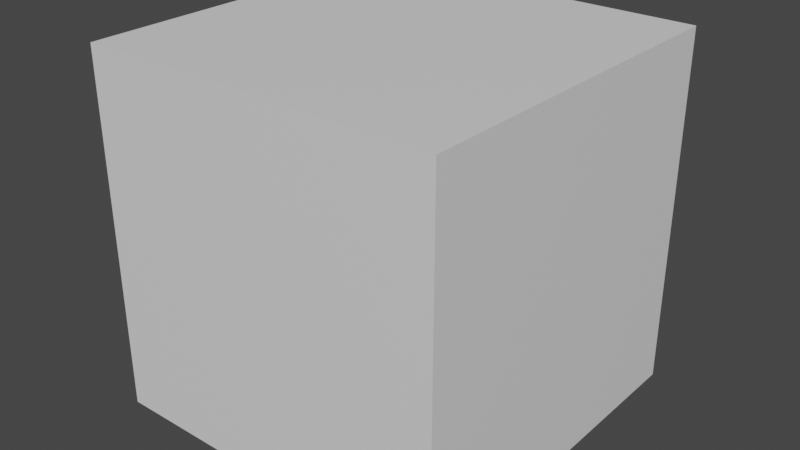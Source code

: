 # Source: Tocha.blend  (saved by Blender 2.82.7; exported with 4.5.12 LTS)
import bpy
from mathutils import Matrix  # noqa: F401  (used for matrix-valued properties, if any)

bpy.ops.wm.read_factory_settings(use_empty=True)
scene = bpy.context.scene
scene.name = 'Scene'

# ---- collections
col_referencia = bpy.data.collections.new('Referencia'); scene.collection.children.link(col_referencia)
col_objetos = bpy.data.collections.new('Objetos'); scene.collection.children.link(col_objetos)
col_tocha = bpy.data.collections.new('Tocha'); col_objetos.children.link(col_tocha)

# ---- materials (node trees are filled in below, after node groups)
mat_boxreference_005 = bpy.data.materials.new('BoxReference.005')
mat_boxreference_005.use_transparent_shadow = False
mat_boxreference_005.diffuse_color = (0.8, 0.8, 0.8, 0.0)

# ---- material node trees
mat_boxreference_005.use_nodes = True; mat_boxreference_005.node_tree.nodes.clear()
_N = mat_boxreference_005.node_tree.nodes; _L = mat_boxreference_005.node_tree.links
n0 = _N.new('ShaderNodeOutputMaterial'); n0.name = 'Material Output'; n0.location = (300, 300)
n1 = _N.new('ShaderNodeBsdfPrincipled'); n1.name = 'Principled BSDF'; n1.location = (10, 300)
n1.distribution = 'GGX'
n1.subsurface_method = 'BURLEY'
n1.inputs[3].default_value = 1.45
n1.inputs[27].default_value = (0.0, 0.0, 0.0, 1.0)
n1.inputs[28].default_value = 1.0
_L.new(n1.outputs[0], n0.inputs[0])
n0.is_active_output = True

# ---- world
world_world = bpy.data.worlds.new('World'); scene.world = world_world
world_world.use_nodes = True; world_world.node_tree.nodes.clear()
_N = world_world.node_tree.nodes; _L = world_world.node_tree.links
n0 = _N.new('ShaderNodeOutputWorld'); n0.name = 'World Output'; n0.location = (300, 300)
n1 = _N.new('ShaderNodeBackground'); n1.name = 'Background'; n1.location = (10, 300)
n1.inputs[0].default_value = (0.05088, 0.05088, 0.05088, 1.0)
_L.new(n1.outputs[0], n0.inputs[0])
n0.is_active_output = True
world_world.color = (0.05088, 0.05088, 0.05088)
world_world.use_sun_shadow = False
world_world.sun_shadow_jitter_overblur = 0.0

# ---- meshes
me_cube_003 = bpy.data.meshes.new('Cube.003')
me_cube_003.from_pydata([(-5.0, -5.0, 0.4221), (-5.0, -5.0, 10.42), (-5.0, 5.0, 0.4221), (-5.0, 5.0, 10.42), (5.0, -5.0, 0.4221), (5.0, -5.0, 10.42), (5.0, 5.0, 0.4221), (5.0, 5.0, 10.42)], [], [(0, 1, 3, 2), (2, 3, 7, 6), (6, 7, 5, 4), (4, 5, 1, 0), (2, 6, 4, 0), (7, 3, 1, 5)])
_uv = me_cube_003.uv_layers.new(name='UVMap')
_uv.uv.foreach_set('vector', [0.375, 0.0, 0.625, 0.0, 0.625, 0.25, 0.375, 0.25, 0.375, 0.25, 0.625, 0.25, 0.625, 0.5, 0.375, 0.5, 0.375, 0.5, 0.625, 0.5, 0.625, 0.75, 0.375, 0.75, 0.375, 0.75, 0.625, 0.75, 0.625, 1.0, 0.375, 1.0, 0.125, 0.5, 0.375, 0.5, 0.375, 0.75, 0.125, 0.75, 0.625, 0.5, 0.875, 0.5, 0.875, 0.75, 0.625, 0.75])
me_cube_003.materials.append(mat_boxreference_005)
me_cube_003.use_remesh_fix_poles = True
me_cube_003.use_remesh_preserve_attributes = False
me_cube_003.use_mirror_vertex_groups = False
me_cube_003.update()
me_cube_004 = bpy.data.meshes.new('Cube.004')
me_cube_004.from_pydata([(-0.9, -0.9, -1.0), (-0.9, -1.0, -0.9), (-1.0, -0.9, -0.9), (-0.9, -0.9383, -0.9924), (-0.9, -0.9707, -0.9707), (-0.9383, -0.9, -0.9924), (-0.9392, -0.9392, -0.9832), (-0.9372, -0.9656, -0.9656), (-0.9577, -0.9577, -0.9577), (-0.9383, -0.9924, -0.9), (-0.9707, -0.9707, -0.9), (-0.9, -0.9924, -0.9383), (-0.9392, -0.9832, -0.9392), (-0.9656, -0.9656, -0.9372), (-0.9924, -0.9, -0.9383), (-0.9707, -0.9, -0.9707), (-0.9924, -0.9383, -0.9), (-0.9832, -0.9392, -0.9392), (-0.9656, -0.9372, -0.9656), (-0.9, -1.0, 0.9), (-0.9, -0.9, 1.0), (-1.0, -0.9, 0.9), (-0.9, -0.9924, 0.9383), (-0.9, -0.9707, 0.9707), (-0.9383, -0.9924, 0.9), (-0.9392, -0.9832, 0.9392), (-0.9372, -0.9656, 0.9656), (-0.9577, -0.9577, 0.9577), (-0.9383, -0.9, 0.9924), (-0.9707, -0.9, 0.9707), (-0.9, -0.9383, 0.9924), (-0.9392, -0.9392, 0.9832), (-0.9656, -0.9372, 0.9656), (-0.9924, -0.9383, 0.9), (-0.9707, -0.9707, 0.9), (-0.9924, -0.9, 0.9383), (-0.9832, -0.9392, 0.9392), (-0.9656, -0.9656, 0.9372), (-0.9, 0.9, -1.0), (-1.0, 0.9, -0.9), (-0.9, 1.0, -0.9), (-0.9383, 0.9, -0.9924), (-0.9707, 0.9, -0.9707), (-0.9, 0.9383, -0.9924), (-0.9392, 0.9392, -0.9832), (-0.9656, 0.9372, -0.9656), (-0.9577, 0.9577, -0.9577), (-0.9924, 0.9383, -0.9), (-0.9707, 0.9707, -0.9), (-0.9924, 0.9, -0.9383), (-0.9832, 0.9392, -0.9392), (-0.9656, 0.9656, -0.9372), (-0.9, 0.9924, -0.9383), (-0.9, 0.9707, -0.9707), (-0.9383, 0.9924, -0.9), (-0.9392, 0.9832, -0.9392), (-0.9372, 0.9656, -0.9656), (-0.9, 0.9, 1.0), (-0.9, 1.0, 0.9), (-1.0, 0.9, 0.9), (-0.9, 0.9383, 0.9924), (-0.9, 0.9707, 0.9707), (-0.9383, 0.9, 0.9924), (-0.9392, 0.9392, 0.9832), (-0.9372, 0.9656, 0.9656), (-0.9577, 0.9577, 0.9577), (-0.9383, 0.9924, 0.9), (-0.9707, 0.9707, 0.9), (-0.9, 0.9924, 0.9383), (-0.9392, 0.9832, 0.9392), (-0.9656, 0.9656, 0.9372), (-0.9924, 0.9, 0.9383), (-0.9707, 0.9, 0.9707), (-0.9924, 0.9383, 0.9), (-0.9832, 0.9392, 0.9392), (-0.9656, 0.9372, 0.9656), (0.9, -0.9, -1.0), (1.0, -0.9, -0.9), (0.9, -1.0, -0.9), (0.9383, -0.9, -0.9924), (0.9707, -0.9, -0.9707), (0.9, -0.9383, -0.9924), (0.9392, -0.9392, -0.9832), (0.9656, -0.9372, -0.9656), (0.9577, -0.9577, -0.9577), (0.9924, -0.9383, -0.9), (0.9707, -0.9707, -0.9), (0.9924, -0.9, -0.9383), (0.9832, -0.9392, -0.9392), (0.9656, -0.9656, -0.9372), (0.9, -0.9924, -0.9383), (0.9, -0.9707, -0.9707), (0.9383, -0.9924, -0.9), (0.9392, -0.9832, -0.9392), (0.9372, -0.9656, -0.9656), (0.9, -0.9, 1.0), (0.9, -1.0, 0.9), (1.0, -0.9, 0.9), (0.9, -0.9383, 0.9924), (0.9, -0.9707, 0.9707), (0.9383, -0.9, 0.9924), (0.9392, -0.9392, 0.9832), (0.9372, -0.9656, 0.9656), (0.9577, -0.9577, 0.9577), (0.9383, -0.9924, 0.9), (0.9707, -0.9707, 0.9), (0.9, -0.9924, 0.9383), (0.9392, -0.9832, 0.9392), (0.9656, -0.9656, 0.9372), (0.9924, -0.9, 0.9383), (0.9707, -0.9, 0.9707), (0.9924, -0.9383, 0.9), (0.9832, -0.9392, 0.9392), (0.9656, -0.9372, 0.9656), (0.9, 0.9, -1.0), (0.9, 1.0, -0.9), (1.0, 0.9, -0.9), (0.9, 0.9383, -0.9924), (0.9, 0.9707, -0.9707), (0.9383, 0.9, -0.9924), (0.9392, 0.9392, -0.9832), (0.9372, 0.9656, -0.9656), (0.9577, 0.9577, -0.9577), (0.9383, 0.9924, -0.9), (0.9707, 0.9707, -0.9), (0.9, 0.9924, -0.9383), (0.9392, 0.9832, -0.9392), (0.9656, 0.9656, -0.9372), (0.9924, 0.9, -0.9383), (0.9707, 0.9, -0.9707), (0.9924, 0.9383, -0.9), (0.9832, 0.9392, -0.9392), (0.9656, 0.9372, -0.9656), (0.9, 0.9, 1.0), (1.0, 0.9, 0.9), (0.9, 1.0, 0.9), (0.9383, 0.9, 0.9924), (0.9707, 0.9, 0.9707), (0.9, 0.9383, 0.9924), (0.9392, 0.9392, 0.9832), (0.9656, 0.9372, 0.9656), (0.9577, 0.9577, 0.9577), (0.9924, 0.9383, 0.9), (0.9707, 0.9707, 0.9), (0.9924, 0.9, 0.9383), (0.9832, 0.9392, 0.9392), (0.9656, 0.9656, 0.9372), (0.9, 0.9924, 0.9383), (0.9, 0.9707, 0.9707), (0.9383, 0.9924, 0.9), (0.9392, 0.9832, 0.9392), (0.9372, 0.9656, 0.9656), (-0.9, -1.0, -0.561), (-0.9, -1.0, -0.346), (-0.9, -1.0, 0.3749), (-0.9, -1.0, 0.5762), (-0.9924, -0.9383, 0.54), (-0.9924, -0.9383, 0.18), (-0.9924, -0.9383, -0.18), (-0.9924, -0.9383, -0.54), (-1.0, -0.9, 0.54), (-1.0, -0.9, 0.18), (-1.0, -0.9, -0.18), (-1.0, -0.9, -0.54), (-0.9924, 0.9383, -0.54), (-0.9924, 0.9383, -0.18), (-0.9924, 0.9383, 0.18), (-0.9924, 0.9383, 0.54), (-1.0, 0.9, -0.54), (-1.0, 0.9, -0.18), (-1.0, 0.9, 0.18), (-1.0, 0.9, 0.54), (1.0, 0.9, 0.54), (1.0, 0.9, 0.18), (1.0, 0.9, -0.18), (1.0, 0.9, -0.54), (0.9924, 0.9383, -0.54), (0.9924, 0.9383, -0.18), (0.9924, 0.9383, 0.18), (0.9924, 0.9383, 0.54), (0.9, -1.0, 0.5762), (0.9, -1.0, 0.3749), (0.9, -1.0, -0.346), (0.9, -1.0, -0.561), (0.9924, -0.9383, -0.54), (0.9924, -0.9383, -0.18), (0.9924, -0.9383, 0.18), (0.9924, -0.9383, 0.54), (1.0, -0.9, -0.54), (1.0, -0.9, -0.18), (1.0, -0.9, 0.18), (1.0, -0.9, 0.54), (0.2444, 0.9, -1.0), (0.2444, 0.9383, -0.9924), (0.2444, 0.9707, -0.9707), (0.2444, 0.9924, -0.9383), (0.2444, 1.0, -0.9), (0.2444, 0.9, 1.0), (0.2444, 0.9383, 0.9924), (0.2444, 0.9707, 0.9707), (0.2444, 0.9924, 0.9383), (0.2444, 1.0, 0.9), (0.2444, -0.9, -1.0), (0.2444, -0.9383, -0.9924), (0.2444, -0.9707, -0.9707), (0.2444, -0.9924, -0.9383), (0.2444, -1.0, -0.9), (0.2444, -0.9, 1.0), (0.2444, -0.9383, 0.9924), (0.2444, -0.9707, 0.9707), (0.2444, -0.9924, 0.9383), (0.2444, -1.0, 0.9), (0.2444, -1.0, -0.561), (0.2444, -1.0, -0.346), (0.2444, -1.0, 0.3749), (0.2444, -1.0, 0.5762), (-0.2384, 0.9, -1.0), (-0.2384, 0.9383, 0.9924), (-0.2384, 0.9707, 0.9707), (-0.2384, 0.9924, 0.9383), (-0.2384, 1.0, 0.9), (-0.2384, -0.9383, -0.9924), (-0.2384, -0.9707, -0.9707), (-0.2384, -0.9924, -0.9383), (-0.2384, -1.0, -0.9), (-0.2384, -0.9, 1.0), (-0.2384, -1.0, -0.561), (-0.2384, -1.0, -0.346), (-0.2384, -1.0, 0.3749), (-0.2384, -1.0, 0.5762), (-0.2384, 0.9383, -0.9924), (-0.2384, 0.9707, -0.9707), (-0.2384, 0.9924, -0.9383), (-0.2384, 1.0, -0.9), (-0.2384, 0.9, 1.0), (-0.2384, -0.9, -1.0), (-0.2384, -0.9383, 0.9924), (-0.2384, -0.9707, 0.9707), (-0.2384, -0.9924, 0.9383), (-0.2384, -1.0, 0.9), (0.1016, -10.25, 0.5663), (0.1016, -10.25, 0.3848), (0.08375, -9.105, -0.3473), (0.08375, -8.866, -0.5598), (-0.07779, -8.866, -0.5598), (-0.07779, -9.105, -0.3473), (-0.09565, -10.25, 0.3848), (-0.09565, -10.25, 0.5663), (-0.002533, -18.97, 0.9389), (-0.002533, -19.1, 1.05), (0.4167, -18.01, 0.9431), (0.4167, -18.14, 1.055), (0.7236, -15.38, 0.9547), (0.7236, -15.51, 1.066), (0.836, -11.79, 0.9706), (0.836, -11.92, 1.082), (0.7236, -8.197, 0.9865), (0.7236, -8.334, 1.098), (0.4167, -5.569, 0.9981), (0.4167, -5.706, 1.11), (-0.002533, -4.607, 1.002), (-0.002533, -4.744, 1.114), (-0.4218, -5.569, 0.9981), (-0.4218, -5.706, 1.11), (-0.7287, -8.197, 0.9865), (-0.7287, -8.334, 1.098), (-0.841, -11.79, 0.9706), (-0.841, -11.92, 1.082), (-0.7287, -15.38, 0.9547), (-0.7287, -15.51, 1.066), (-0.4218, -18.01, 0.9431), (-0.4218, -18.14, 1.055), (-0.002533, -20.39, 0.9326), (0.4998, -19.24, 0.9377), (0.4998, -19.37, 1.049), (-0.002533, -20.53, 1.044), (0.8675, -16.09, 0.9516), (0.8675, -16.23, 1.063), (1.002, -11.79, 0.9706), (1.002, -11.92, 1.082), (0.8675, -7.486, 0.9896), (0.8675, -7.623, 1.101), (0.4998, -4.337, 1.004), (0.4998, -4.474, 1.115), (-0.002533, -3.185, 1.009), (-0.002533, -3.322, 1.12), (-0.5048, -4.337, 1.004), (-0.5048, -4.474, 1.115), (-0.8725, -7.486, 0.9896), (-0.8725, -7.623, 1.101), (-1.007, -11.79, 0.9706), (-1.007, -11.92, 1.082), (-0.8725, -16.09, 0.9516), (-0.8725, -16.23, 1.063), (-0.5048, -19.24, 0.9377), (-0.5048, -19.37, 1.049), (-0.005936, -11.32, -0.5649), (0.06934, -11.15, -0.5641), (-0.005936, -12.75, 0.5996), (-0.08121, -11.15, -0.5641), (-0.1363, -10.67, -0.562), (-0.08121, -12.58, 0.6004), (-0.1363, -12.1, 0.6025), (-0.1565, -11.46, 0.6053), (-0.1363, -10.82, 0.6082), (-0.1565, -10.03, -0.5592), (-0.1363, -9.386, -0.5563), (-0.08121, -8.914, -0.5542), (-0.005936, -8.741, -0.5535), (-0.08121, -10.34, 0.6102), (-0.005936, -10.17, 0.611), (0.06934, -10.34, 0.6102), (0.1244, -10.82, 0.6082), (0.06934, -8.914, -0.5542), (0.1244, -9.386, -0.5563), (0.1446, -10.03, -0.5592), (0.1244, -10.67, -0.562), (0.1446, -11.46, 0.6053), (0.1244, -12.1, 0.6025), (0.06934, -12.58, 0.6004), (-0.005937, -10.92, -0.6104), (0.04948, -10.79, -0.6099), (-0.06135, -10.79, -0.6099), (-0.1019, -10.45, -0.6083), (-0.1019, -9.498, -0.6041), (-0.1168, -9.972, -0.6062), (-0.06135, -9.151, -0.6026), (-0.005937, -9.024, -0.602), (0.09004, -9.498, -0.6041), (0.04948, -9.151, -0.6026), (0.1049, -9.972, -0.6062), (0.09004, -10.45, -0.6083), (-0.005936, -12.56, 0.4443), (-0.08121, -12.39, 0.445), (-0.1363, -11.91, 0.4471), (-0.1565, -11.27, 0.45), (-0.1363, -10.63, 0.4528), (-0.08121, -10.15, 0.4549), (-0.005936, -9.981, 0.4557), (0.06934, -10.15, 0.4549), (0.1244, -10.63, 0.4528), (0.1446, -11.27, 0.45), (0.1244, -11.91, 0.4471), (0.06934, -12.39, 0.445), (-0.005936, -12.81, 0.476), (-0.005936, -13.66, 0.5956), (-0.1343, -13.36, 0.5969), (-0.2283, -12.56, 0.6004), (-0.2627, -11.46, 0.6053), (-0.2283, -10.36, 0.6102), (-0.1343, -9.557, 0.6137), (-0.005936, -9.262, 0.615), (0.1224, -9.557, 0.6137), (0.2164, -10.36, 0.6102), (0.2508, -11.46, 0.6053), (0.2164, -12.56, 0.6004), (0.1224, -13.36, 0.5969), (-0.09372, -12.61, 0.4768), (-0.158, -12.06, 0.4793), (-0.1815, -11.31, 0.4826), (-0.158, -10.56, 0.4859), (-0.09372, -10.01, 0.4884), (-0.005936, -9.807, 0.4893), (0.08184, -10.01, 0.4884), (0.1461, -10.56, 0.4859), (0.1696, -11.31, 0.4826), (0.1461, -12.06, 0.4793), (0.08184, -12.61, 0.4768), (-0.08121, -12.62, 0.6398), (-0.1363, -12.15, 0.6419), (-0.005936, -12.8, 0.6391), (-0.1565, -11.51, 0.6448), (-0.1363, -10.86, 0.6476), (-0.08121, -10.39, 0.6497), (-0.005936, -10.22, 0.6505), (0.06934, -10.39, 0.6497), (0.1244, -10.86, 0.6476), (0.1446, -11.51, 0.6448), (0.1244, -12.15, 0.6419), (0.06934, -12.62, 0.6398), (-0.1689, -13.88, 0.5946), (-0.2882, -12.86, 0.5991), (-0.005936, -14.25, 0.593), (-0.3318, -11.46, 0.6053), (-0.2882, -10.07, 0.6115), (-0.1689, -9.044, 0.616), (-0.005936, -8.67, 0.6177), (0.157, -9.044, 0.616), (0.2763, -10.07, 0.6115), (0.32, -11.46, 0.6053), (0.2763, -12.86, 0.5991), (0.157, -13.88, 0.5946), (-0.1689, -13.92, 0.6341), (-0.2882, -12.9, 0.6386), (-0.005936, -14.3, 0.6324), (-0.3318, -11.51, 0.6448), (-0.2882, -10.11, 0.6509), (-0.1689, -9.093, 0.6555), (-0.005936, -8.719, 0.6571), (0.157, -9.093, 0.6555), (0.2763, -10.11, 0.6509), (0.32, -11.51, 0.6448), (0.2763, -12.9, 0.6386), (0.157, -13.92, 0.6341), (-0.3708, -17.0, 0.688), (-0.6379, -14.71, 0.6981), (-0.005925, -17.84, 0.6843), (-0.7357, -11.59, 0.7119), (-0.6379, -8.468, 0.7257), (-0.3708, -6.181, 0.7358), (-0.005925, -5.344, 0.7395), (0.3589, -6.181, 0.7358), (0.626, -8.468, 0.7257), (0.7238, -11.59, 0.7119), (0.626, -14.71, 0.6981), (0.3589, -17.0, 0.688), (0.4183, -5.301, 0.7397), (-0.7407, -7.959, 0.728), (-0.005924, -4.328, 0.744), (-0.4302, -5.301, 0.7397), (-0.005924, -18.85, 0.6798), (0.4183, -17.88, 0.6841), (-0.4302, -17.88, 0.6841), (-0.7407, -15.22, 0.6958), (-0.8544, -11.59, 0.7119), (0.7289, -7.959, 0.728), (0.8425, -11.59, 0.7119), (0.7289, -15.22, 0.6958), (-0.3708, -17.24, 0.8842), (-0.6379, -14.96, 0.8949), (-0.005925, -18.08, 0.8805), (-0.7357, -11.83, 0.9087), (-0.6379, -8.708, 0.922), (-0.3708, -6.422, 0.9321), (-0.005925, -5.585, 0.9358), (0.3589, -6.422, 0.9321), (0.626, -8.708, 0.922), (0.7238, -11.83, 0.9081), (0.626, -14.96, 0.8943), (0.3589, -17.24, 0.8842), (0.4183, -5.542, 0.936), (-0.7407, -8.2, 0.9242), (-0.005924, -4.569, 0.9403), (-0.4302, -5.542, 0.936), (-0.005924, -19.1, 0.876), (0.4183, -18.12, 0.8803), (-0.4302, -18.12, 0.8803), (-0.7407, -15.46, 0.8927), (-0.8544, -11.83, 0.9087), (0.7289, -8.2, 0.9242), (0.8425, -11.83, 0.9081), (0.7289, -15.46, 0.8921), (-0.3708, -17.67, 1.232), (-0.6379, -15.38, 1.242), (-0.7357, -12.26, 1.256), (-0.6379, -9.136, 1.27), (-0.3708, -6.849, 1.28), (-0.005925, -6.012, 1.284), (0.3589, -6.849, 1.28), (0.626, -9.136, 1.27), (0.7238, -12.26, 1.256), (0.626, -15.38, 1.242), (0.3589, -17.67, 1.232), (-0.005925, -18.51, 1.229), (0.4183, -5.969, 1.284), (-0.7407, -8.628, 1.272), (-0.005924, -4.996, 1.288), (-0.4302, -5.969, 1.284), (-0.005924, -19.52, 1.224), (0.4183, -18.55, 1.228), (-0.4302, -18.55, 1.228), (-0.7407, -15.89, 1.24), (-0.8544, -12.26, 1.256), (0.7289, -8.628, 1.272), (0.8425, -12.26, 1.256), (0.7289, -15.89, 1.24), (-0.6868, -13.33, 0.8465), (-0.7975, -13.58, 0.8453), (-0.6868, -10.83, 1.368), (-0.7975, -10.57, 1.37), (-0.5043, -16.66, 1.343), (-0.1884, -6.56, 1.387), (0.4925, -8.122, 1.38), (0.6749, -13.95, 1.355), (0.1765, -18.22, 1.336), (-0.5854, -17.35, 1.34), (-0.218, -5.612, 1.392), (0.5736, -7.428, 1.383), (0.7857, -14.2, 1.353), (0.2062, -19.17, 1.332), (-0.1884, -17.59, 0.8276), (-0.5043, -7.498, 0.8723), (0.1765, -5.936, 0.8792), (0.6749, -10.2, 0.8603), (0.4925, -16.03, 0.8345), (-0.218, -18.54, 0.8234), (-0.5854, -6.804, 0.8753), (0.2062, -4.988, 0.8834), (0.7857, -9.949, 0.8614), (0.5736, -16.73, 0.8314)], [], [(172, 134, 97, 191), (234, 57, 20, 225), (160, 21, 59, 171), (0, 3, 6, 5), (3, 4, 7, 6), (5, 6, 18, 15), (6, 7, 8, 18), (1, 9, 12, 11), (9, 10, 13, 12), (11, 12, 7, 4), (12, 13, 8, 7), (2, 14, 17, 16), (14, 15, 18, 17), (16, 17, 13, 10), (17, 18, 8, 13), (19, 22, 25, 24), (22, 23, 26, 25), (24, 25, 37, 34), (25, 26, 27, 37), (20, 28, 31, 30), (28, 29, 32, 31), (30, 31, 26, 23), (31, 32, 27, 26), (21, 33, 36, 35), (33, 34, 37, 36), (35, 36, 32, 29), (36, 37, 27, 32), (38, 41, 44, 43), (41, 42, 45, 44), (43, 44, 56, 53), (44, 45, 46, 56), (39, 47, 50, 49), (47, 48, 51, 50), (49, 50, 45, 42), (50, 51, 46, 45), (40, 52, 55, 54), (52, 53, 56, 55), (54, 55, 51, 48), (55, 56, 46, 51), (57, 60, 63, 62), (60, 61, 64, 63), (62, 63, 75, 72), (63, 64, 65, 75), (58, 66, 69, 68), (66, 67, 70, 69), (68, 69, 64, 61), (69, 70, 65, 64), (59, 71, 74, 73), (71, 72, 75, 74), (73, 74, 70, 67), (74, 75, 65, 70), (76, 79, 82, 81), (79, 80, 83, 82), (81, 82, 94, 91), (82, 83, 84, 94), (77, 85, 88, 87), (85, 86, 89, 88), (87, 88, 83, 80), (88, 89, 84, 83), (78, 90, 93, 92), (90, 91, 94, 93), (92, 93, 89, 86), (93, 94, 84, 89), (95, 98, 101, 100), (98, 99, 102, 101), (100, 101, 113, 110), (101, 102, 103, 113), (96, 104, 107, 106), (104, 105, 108, 107), (106, 107, 102, 99), (107, 108, 103, 102), (97, 109, 112, 111), (109, 110, 113, 112), (111, 112, 108, 105), (112, 113, 103, 108), (114, 117, 120, 119), (117, 118, 121, 120), (119, 120, 132, 129), (120, 121, 122, 132), (115, 123, 126, 125), (123, 124, 127, 126), (125, 126, 121, 118), (126, 127, 122, 121), (116, 128, 131, 130), (128, 129, 132, 131), (130, 131, 127, 124), (131, 132, 122, 127), (133, 136, 139, 138), (136, 137, 140, 139), (138, 139, 151, 148), (139, 140, 141, 151), (134, 142, 145, 144), (142, 143, 146, 145), (144, 145, 140, 137), (145, 146, 141, 140), (135, 147, 150, 149), (147, 148, 151, 150), (149, 150, 146, 143), (150, 151, 141, 146), (38, 0, 5, 41), (41, 5, 15, 42), (42, 15, 14, 49), (49, 14, 2, 39), (1, 152, 153, 154, 155, 19, 24, 34, 33, 156, 157, 158, 159, 16, 10, 9), (156, 33, 21, 160), (20, 57, 62, 28), (28, 62, 72, 29), (29, 72, 71, 35), (35, 71, 59, 21), (58, 40, 54, 48, 47, 164, 165, 166, 167, 73, 67, 66), (164, 47, 39, 168), (216, 38, 43, 230), (230, 43, 53, 231), (231, 53, 52, 232), (232, 52, 40, 233), (197, 133, 138, 198), (198, 138, 148, 199), (199, 148, 147, 200), (200, 147, 135, 201), (175, 116, 130, 176), (142, 179, 178, 177, 176, 130, 124, 123, 115, 135, 149, 143), (76, 114, 119, 79), (79, 119, 129, 80), (80, 129, 128, 87), (87, 128, 116, 77), (133, 95, 100, 136), (136, 100, 110, 137), (137, 110, 109, 144), (144, 109, 97, 134), (96, 180, 181, 182, 183, 78, 92, 86, 85, 184, 185, 186, 187, 111, 105, 104), (184, 85, 77, 188), (202, 76, 81, 203), (203, 81, 91, 204), (204, 91, 90, 205), (205, 90, 78, 206), (225, 20, 30, 236), (236, 30, 23, 237), (237, 23, 22, 238), (238, 22, 19, 239), (192, 114, 76, 202), (111, 187, 191, 97), (187, 186, 190, 191), (186, 185, 189, 190), (185, 184, 188, 189), (134, 172, 179, 142), (172, 173, 178, 179), (173, 174, 177, 178), (174, 175, 176, 177), (73, 167, 171, 59), (167, 166, 170, 171), (166, 165, 169, 170), (165, 164, 168, 169), (16, 159, 163, 2), (159, 158, 162, 163), (158, 157, 161, 162), (157, 156, 160, 161), (2, 163, 168, 39), (163, 162, 169, 168), (162, 161, 170, 169), (161, 160, 171, 170), (116, 175, 188, 77), (175, 174, 189, 188), (174, 173, 190, 189), (173, 172, 191, 190), (211, 239, 19, 155, 229, 215, 180, 96), (226, 227, 153, 152), (212, 226, 152, 1, 224, 206, 78, 183), (228, 229, 155, 154), (181, 180, 215, 214), (183, 182, 213, 212), (216, 192, 202, 235), (106, 210, 211, 96), (99, 209, 210, 106), (98, 208, 209, 99), (95, 207, 208, 98), (223, 205, 206, 224), (222, 204, 205, 223), (221, 203, 204, 222), (235, 202, 203, 221), (219, 200, 201, 220), (218, 199, 200, 219), (217, 198, 199, 218), (234, 197, 198, 217), (125, 195, 196, 115), (118, 194, 195, 125), (117, 193, 194, 118), (114, 192, 193, 117), (133, 197, 207, 95), (214, 228, 154, 153, 227, 213, 182, 181), (40, 58, 220, 201, 135, 115, 196, 233), (57, 234, 217, 60), (60, 217, 218, 61), (61, 218, 219, 68), (68, 219, 220, 58), (0, 235, 221, 3), (3, 221, 222, 4), (4, 222, 223, 11), (11, 223, 224, 1), (38, 216, 235, 0), (226, 212, 243, 244), (228, 214, 241, 246), (210, 238, 239, 211), (209, 237, 238, 210), (208, 236, 237, 209), (207, 225, 236, 208), (195, 232, 233, 196), (194, 231, 232, 195), (193, 230, 231, 194), (192, 216, 230, 193), (197, 234, 225, 207), (241, 240, 247, 246), (243, 242, 245, 244), (215, 229, 247, 240), (227, 226, 244, 245), (213, 227, 245, 242), (229, 228, 246, 247), (212, 213, 242, 243), (214, 215, 240, 241), (272, 275, 274, 273), (273, 274, 277, 276), (276, 277, 279, 278), (278, 279, 281, 280), (280, 281, 283, 282), (282, 283, 285, 284), (284, 285, 287, 286), (286, 287, 289, 288), (288, 289, 291, 290), (290, 291, 293, 292), (292, 293, 295, 294), (294, 295, 275, 272), (250, 248, 272, 273), (249, 251, 274, 275), (252, 250, 273, 276), (251, 253, 277, 274), (254, 252, 276, 278), (253, 255, 279, 277), (256, 254, 278, 280), (255, 257, 281, 279), (258, 256, 280, 282), (257, 259, 283, 281), (260, 258, 282, 284), (259, 261, 285, 283), (262, 260, 284, 286), (261, 263, 287, 285), (264, 262, 286, 288), (263, 265, 289, 287), (266, 264, 288, 290), (265, 267, 291, 289), (268, 266, 290, 292), (267, 269, 293, 291), (270, 268, 292, 294), (269, 271, 295, 293), (248, 270, 294, 272), (271, 249, 275, 295), (249, 271, 270, 248), (271, 269, 268, 270), (269, 267, 266, 268), (267, 265, 264, 266), (265, 263, 262, 264), (263, 261, 260, 262), (261, 259, 258, 260), (259, 257, 256, 258), (257, 255, 254, 256), (255, 253, 252, 254), (253, 251, 250, 252), (251, 249, 248, 250), (299, 296, 320, 322), (301, 298, 345, 346), (334, 335, 359, 358), (342, 343, 367, 366), (311, 312, 388, 387), (302, 301, 346, 347), (335, 336, 360, 359), (311, 310, 351, 352), (336, 337, 361, 360), (298, 319, 356, 345), (309, 304, 349, 350), (337, 338, 362, 361), (310, 309, 350, 351), (338, 339, 363, 362), (320, 321, 331, 330, 328, 329, 327, 326, 324, 325, 323, 322), (314, 313, 329, 328), (307, 306, 324, 326), (300, 299, 322, 323), (316, 315, 330, 331), (296, 297, 321, 320), (313, 308, 327, 329), (306, 305, 325, 324), (297, 316, 331, 321), (315, 314, 328, 330), (308, 307, 326, 327), (305, 300, 323, 325), (297, 343, 342, 316), (316, 342, 341, 315), (315, 341, 340, 314), (314, 340, 339, 313), (313, 339, 338, 308), (308, 338, 337, 307), (307, 337, 336, 306), (306, 336, 335, 305), (305, 335, 334, 300), (300, 334, 333, 299), (299, 333, 332, 296), (296, 332, 343, 297), (344, 345, 356, 367), (357, 346, 345, 344), (358, 347, 346, 357), (359, 348, 347, 358), (360, 349, 348, 359), (361, 350, 349, 360), (362, 351, 350, 361), (363, 352, 351, 362), (364, 353, 352, 363), (365, 354, 353, 364), (366, 355, 354, 365), (367, 356, 355, 366), (312, 311, 352, 353), (341, 342, 366, 365), (318, 317, 354, 355), (333, 334, 358, 357), (303, 302, 347, 348), (340, 341, 365, 364), (317, 312, 353, 354), (332, 333, 357, 344), (339, 340, 364, 363), (319, 318, 355, 356), (343, 332, 344, 367), (304, 303, 348, 349), (379, 370, 368, 369, 371, 372, 373, 374, 375, 376, 377, 378), (298, 301, 380, 382), (369, 368, 404, 405), (301, 302, 381, 380), (394, 392, 422, 420), (310, 311, 387, 386), (376, 375, 411, 412), (319, 298, 382, 391), (304, 309, 385, 384), (401, 402, 427, 426), (392, 393, 423, 422), (309, 310, 386, 385), (391, 382, 394, 403), (382, 380, 392, 394), (388, 389, 401, 400), (385, 386, 398, 397), (381, 383, 395, 393), (390, 391, 403, 402), (387, 388, 400, 399), (384, 385, 397, 396), (380, 381, 393, 392), (389, 390, 402, 401), (386, 387, 399, 398), (383, 384, 396, 395), (375, 374, 410, 411), (399, 400, 425, 416), (317, 318, 390, 389), (302, 303, 383, 381), (373, 372, 408, 409), (398, 399, 416, 418), (312, 317, 389, 388), (374, 373, 409, 410), (396, 397, 419, 417), (318, 319, 391, 390), (303, 304, 384, 383), (370, 379, 415, 406), (413, 412, 436, 493, 437), (404, 406, 430, 490, 428), (417, 419, 443, 496, 441), (414, 413, 437, 438), (405, 404, 428, 429), (419, 418, 442, 443), (412, 411, 435, 436), (421, 420, 444, 445), (424, 417, 441, 448), (411, 410, 434, 492, 435), (427, 421, 445, 499, 451), (423, 424, 448, 477, 447), (400, 401, 426, 425), (378, 377, 413, 414), (393, 395, 424, 423), (368, 370, 406, 404), (402, 403, 421, 427), (377, 376, 412, 413), (395, 396, 417, 424), (371, 369, 405, 407), (403, 394, 420, 421), (379, 378, 414, 415), (397, 398, 418, 419), (372, 371, 407, 408), (437, 450, 474, 460), (492, 434, 442, 497), (491, 432, 441, 496), (446, 447, 471, 485, 470), (432, 431, 454, 478, 455), (440, 449, 473, 487, 464), (447, 429, 453, 471), (490, 430, 444, 495), (493, 436, 449, 498), (476, 429, 447, 477), (494, 438, 451, 499), (439, 445, 469, 462), (418, 416, 440, 497, 442), (407, 405, 429, 476, 431), (415, 414, 438, 494, 439), (416, 425, 449, 440), (408, 407, 431, 432), (422, 423, 447, 446), (406, 415, 439, 430), (426, 427, 451, 450), (410, 409, 433, 434), (420, 422, 446, 495, 444), (425, 426, 450, 498, 449), (409, 408, 432, 491, 433), (482, 458, 464, 487), (481, 456, 467, 486), (484, 462, 469, 489), (480, 452, 470, 485), (483, 460, 474, 488), (478, 454, 472, 479), (430, 439, 462, 484, 463), (450, 451, 475, 488, 474), (434, 433, 456, 481, 457), (451, 438, 461, 475), (435, 440, 464, 458), (431, 448, 472, 454), (441, 432, 455, 465), (448, 441, 465, 479, 472), (442, 434, 457, 466), (445, 444, 468, 489, 469), (436, 435, 458, 482, 459), (443, 442, 466, 486, 467), (429, 428, 452, 480, 453), (433, 443, 467, 456), (449, 436, 459, 473), (438, 437, 460, 483, 461), (444, 430, 463, 468), (428, 446, 470, 452), (431, 476, 477, 448), (455, 478, 479, 465), (461, 483, 488, 475), (453, 480, 485, 471), (463, 484, 489, 468), (457, 481, 486, 466), (459, 482, 487, 473), (439, 494, 499, 445), (437, 493, 498, 450), (428, 490, 495, 446), (433, 491, 496, 443), (435, 492, 497, 440)])
me_cube_004.polygons.foreach_set('use_smooth', [0, 0, 0, 0, 0, 0, 0, 0, 0, 0, 0, 0, 0, 0, 0, 0, 0, 0, 0, 0, 0, 0, 0, 0, 0, 0, 0, 0, 0, 0, 0, 0, 0, 0, 0, 0, 0, 0, 0, 0, 0, 0, 0, 0, 0, 0, 0, 0, 0, 0, 0, 0, 0, 0, 0, 0, 0, 0, 0, 0, 0, 0, 0, 0, 0, 0, 0, 0, 0, 0, 0, 0, 0, 0, 0, 0, 0, 0, 0, 0, 0, 0, 0, 0, 0, 0, 0, 0, 0, 0, 0, 0, 0, 0, 0, 0, 0, 0, 0, 0, 0, 0, 0, 0, 0, 0, 0, 0, 0, 0, 0, 0, 0, 0, 0, 0, 0, 0, 0, 0, 0, 0, 0, 0, 0, 0, 0, 0, 0, 0, 0, 0, 0, 0, 0, 0, 0, 0, 0, 0, 0, 0, 0, 0, 0, 0, 0, 0, 0, 0, 0, 0, 0, 0, 0, 0, 0, 0, 0, 0, 0, 0, 0, 0, 0, 0, 0, 0, 0, 0, 0, 0, 0, 0, 0, 0, 0, 0, 0, 0, 0, 0, 0, 0, 0, 0, 0, 0, 0, 0, 0, 0, 0, 0, 0, 0, 0, 0, 0, 0, 0, 0, 0, 0, 0, 0, 0, 0, 0, 0, 0, 0, 0, 0, 0, 0, 0, 0, 1, 1, 1, 1, 1, 1, 1, 1, 1, 1, 1, 1, 1, 1, 1, 1, 1, 1, 1, 1, 1, 1, 1, 1, 1, 1, 1, 1, 1, 1, 1, 1, 1, 1, 1, 1, 1, 1, 1, 1, 1, 1, 1, 1, 1, 1, 1, 1, 1, 1, 1, 1, 1, 1, 1, 1, 1, 1, 1, 1, 1, 1, 1, 1, 1, 1, 1, 1, 1, 1, 1, 1, 1, 1, 1, 1, 1, 1, 1, 1, 1, 1, 1, 1, 1, 1, 1, 1, 1, 1, 1, 1, 1, 1, 1, 1, 1, 1, 1, 1, 1, 1, 1, 1, 1, 1, 1, 1, 1, 1, 1, 1, 1, 1, 1, 1, 1, 1, 1, 1, 1, 1, 1, 1, 1, 1, 1, 1, 1, 1, 1, 1, 1, 1, 1, 1, 1, 1, 1, 1, 1, 1, 1, 1, 1, 1, 1, 1, 1, 1, 1, 1, 1, 1, 1, 1, 1, 1, 1, 1, 1, 1, 1, 1, 1, 1, 1, 1, 1, 1, 1, 1, 1, 1, 1, 1, 1, 1, 1, 1, 1, 1, 1, 1, 1, 1, 1, 1, 1, 1, 1, 1, 1, 1, 1, 1, 1, 1, 1, 1, 1, 1, 1, 1, 1, 1, 1, 1, 1, 1, 1, 1, 1, 1, 1, 1, 1, 1, 1, 1, 1, 1, 1, 1, 1, 1, 1, 1, 1, 1])
_uv = me_cube_004.uv_layers.new(name='UVMap')
_uv.uv.foreach_set('vector', [0.5675, 0.5125, 0.6125, 0.5125, 0.6125, 0.7375, 0.5675, 0.7375, 0.7798, 0.5125, 0.8625, 0.5125, 0.8625, 0.7375, 0.7798, 0.7375, 0.5675, 0.0125, 0.6125, 0.0125, 0.6125, 0.2375, 0.5675, 0.2375, 0.1375, 0.7375, 0.1375, 0.7423, 0.1326, 0.7424, 0.1327, 0.7375, 0.1375, 0.7423, 0.1375, 0.75, 0.1328, 0.75, 0.1326, 0.7424, 0.1327, 0.7375, 0.1326, 0.7424, 0.125, 0.7422, 0.125, 0.7375, 0.1326, 0.7424, 0.1328, 0.75, 0.1303, 0.75, 0.125, 0.7422, 0.3875, 0.9875, 0.3875, 0.9923, 0.3826, 0.9924, 0.3827, 0.9875, 0.3875, 0.9923, 0.3875, 1.0, 0.3828, 1.0, 0.3826, 0.9924, 0.3827, 0.9875, 0.3826, 0.9924, 0.375, 0.9922, 0.375, 0.9875, 0.3826, 0.9924, 0.3828, 1.0, 0.3803, 1.0, 0.375, 0.9922, 0.3875, 0.0125, 0.3827, 0.0125, 0.3826, 0.007597, 0.3875, 0.007716, 0.3827, 0.0125, 0.375, 0.0125, 0.375, 0.007845, 0.3826, 0.007597, 0.3875, 0.007716, 0.3826, 0.007597, 0.3828, 0.0, 0.3875, 0.0, 0.3826, 0.007597, 0.375, 0.007845, 0.375, 0.005283, 0.3828, 0.0, 0.6125, 0.9875, 0.6173, 0.9875, 0.6174, 0.9924, 0.6125, 0.9923, 0.6173, 0.9875, 0.625, 0.9875, 0.625, 0.9922, 0.6174, 0.9924, 0.6125, 0.9923, 0.6174, 0.9924, 0.6172, 1.0, 0.6125, 1.0, 0.6174, 0.9924, 0.625, 0.9922, 0.625, 0.9947, 0.6172, 1.0, 0.8625, 0.7375, 0.8673, 0.7375, 0.8674, 0.7424, 0.8625, 0.7423, 0.8673, 0.7375, 0.875, 0.7375, 0.875, 0.7422, 0.8674, 0.7424, 0.8625, 0.7423, 0.8674, 0.7424, 0.8672, 0.75, 0.8625, 0.75, 0.8674, 0.7424, 0.875, 0.7422, 0.875, 0.7447, 0.8672, 0.75, 0.6125, 0.0125, 0.6125, 0.007716, 0.6174, 0.007597, 0.6173, 0.0125, 0.6125, 0.007716, 0.6125, 0.0, 0.6172, 0.0, 0.6174, 0.007597, 0.6173, 0.0125, 0.6174, 0.007597, 0.625, 0.007845, 0.625, 0.0125, 0.6174, 0.007597, 0.6172, 0.0, 0.6197, 0.0, 0.625, 0.007845, 0.1375, 0.5125, 0.1327, 0.5125, 0.1326, 0.5076, 0.1375, 0.5077, 0.1327, 0.5125, 0.125, 0.5125, 0.125, 0.5078, 0.1326, 0.5076, 0.1375, 0.5077, 0.1326, 0.5076, 0.1328, 0.5, 0.1375, 0.5, 0.1326, 0.5076, 0.125, 0.5078, 0.125, 0.5053, 0.1328, 0.5, 0.3875, 0.2375, 0.3875, 0.2423, 0.3826, 0.2424, 0.3827, 0.2375, 0.3875, 0.2423, 0.3875, 0.25, 0.3828, 0.25, 0.3826, 0.2424, 0.3827, 0.2375, 0.3826, 0.2424, 0.375, 0.2422, 0.375, 0.2375, 0.3826, 0.2424, 0.3828, 0.25, 0.3803, 0.25, 0.375, 0.2422, 0.3875, 0.2625, 0.3827, 0.2625, 0.3826, 0.2576, 0.3875, 0.2577, 0.3827, 0.2625, 0.375, 0.2625, 0.375, 0.2578, 0.3826, 0.2576, 0.3875, 0.2577, 0.3826, 0.2576, 0.3828, 0.25, 0.3875, 0.25, 0.3826, 0.2576, 0.375, 0.2578, 0.375, 0.2553, 0.3828, 0.25, 0.8625, 0.5125, 0.8625, 0.5077, 0.8674, 0.5076, 0.8673, 0.5125, 0.8625, 0.5077, 0.8625, 0.5, 0.8672, 0.5, 0.8674, 0.5076, 0.8673, 0.5125, 0.8674, 0.5076, 0.875, 0.5078, 0.875, 0.5125, 0.8674, 0.5076, 0.8672, 0.5, 0.8697, 0.5, 0.875, 0.5078, 0.6125, 0.2625, 0.6125, 0.2577, 0.6174, 0.2576, 0.6173, 0.2625, 0.6125, 0.2577, 0.6125, 0.25, 0.6172, 0.25, 0.6174, 0.2576, 0.6173, 0.2625, 0.6174, 0.2576, 0.625, 0.2578, 0.625, 0.2625, 0.6174, 0.2576, 0.6172, 0.25, 0.6197, 0.25, 0.625, 0.2578, 0.6125, 0.2375, 0.6173, 0.2375, 0.6174, 0.2424, 0.6125, 0.2423, 0.6173, 0.2375, 0.625, 0.2375, 0.625, 0.2422, 0.6174, 0.2424, 0.6125, 0.2423, 0.6174, 0.2424, 0.6172, 0.25, 0.6125, 0.25, 0.6174, 0.2424, 0.625, 0.2422, 0.625, 0.2447, 0.6172, 0.25, 0.3625, 0.7375, 0.3673, 0.7375, 0.3674, 0.7424, 0.3625, 0.7423, 0.3673, 0.7375, 0.375, 0.7375, 0.375, 0.7422, 0.3674, 0.7424, 0.3625, 0.7423, 0.3674, 0.7424, 0.3672, 0.75, 0.3625, 0.75, 0.3674, 0.7424, 0.375, 0.7422, 0.3768, 0.75, 0.3672, 0.75, 0.3875, 0.7375, 0.3875, 0.7423, 0.3826, 0.7424, 0.3827, 0.7375, 0.3875, 0.7423, 0.3875, 0.75, 0.3828, 0.75, 0.3826, 0.7424, 0.3827, 0.7375, 0.3826, 0.7424, 0.375, 0.7422, 0.375, 0.7375, 0.3826, 0.7424, 0.3828, 0.75, 0.3768, 0.75, 0.375, 0.7422, 0.3875, 0.7625, 0.3827, 0.7625, 0.3826, 0.7576, 0.3875, 0.7577, 0.3827, 0.7625, 0.375, 0.7625, 0.375, 0.7578, 0.3826, 0.7576, 0.3875, 0.7577, 0.3826, 0.7576, 0.3828, 0.75, 0.3875, 0.75, 0.3826, 0.7576, 0.375, 0.7578, 0.3768, 0.75, 0.3828, 0.75, 0.6375, 0.7375, 0.6375, 0.7423, 0.6326, 0.7424, 0.6327, 0.7375, 0.6375, 0.7423, 0.6375, 0.75, 0.6328, 0.75, 0.6326, 0.7424, 0.6327, 0.7375, 0.6326, 0.7424, 0.625, 0.7422, 0.625, 0.7375, 0.6326, 0.7424, 0.6328, 0.75, 0.625, 0.7482, 0.625, 0.7422, 0.6125, 0.7625, 0.6125, 0.7577, 0.6174, 0.7576, 0.6173, 0.7625, 0.6125, 0.7577, 0.6125, 0.75, 0.6172, 0.75, 0.6174, 0.7576, 0.6173, 0.7625, 0.6174, 0.7576, 0.625, 0.7578, 0.625, 0.7625, 0.6174, 0.7576, 0.6172, 0.75, 0.625, 0.7482, 0.625, 0.7578, 0.6125, 0.7375, 0.6173, 0.7375, 0.6174, 0.7424, 0.6125, 0.7423, 0.6173, 0.7375, 0.625, 0.7375, 0.625, 0.7422, 0.6174, 0.7424, 0.6125, 0.7423, 0.6174, 0.7424, 0.6172, 0.75, 0.6125, 0.75, 0.6174, 0.7424, 0.625, 0.7422, 0.625, 0.7482, 0.6172, 0.75, 0.3625, 0.5125, 0.3625, 0.5077, 0.3674, 0.5076, 0.3673, 0.5125, 0.3625, 0.5077, 0.3625, 0.5, 0.3672, 0.5, 0.3674, 0.5076, 0.3673, 0.5125, 0.3674, 0.5076, 0.375, 0.5078, 0.375, 0.5125, 0.3674, 0.5076, 0.3672, 0.5, 0.375, 0.5018, 0.375, 0.5078, 0.3875, 0.4875, 0.3875, 0.4923, 0.3826, 0.4924, 0.3827, 0.4875, 0.3875, 0.4923, 0.3875, 0.5, 0.3828, 0.5, 0.3826, 0.4924, 0.3827, 0.4875, 0.3826, 0.4924, 0.375, 0.4922, 0.375, 0.4875, 0.3826, 0.4924, 0.3828, 0.5, 0.375, 0.5018, 0.375, 0.4922, 0.3875, 0.5125, 0.3827, 0.5125, 0.3826, 0.5076, 0.3875, 0.5077, 0.3827, 0.5125, 0.375, 0.5125, 0.375, 0.5078, 0.3826, 0.5076, 0.3875, 0.5077, 0.3826, 0.5076, 0.3828, 0.5, 0.3875, 0.5, 0.3826, 0.5076, 0.375, 0.5078, 0.375, 0.5018, 0.3828, 0.5, 0.6375, 0.5125, 0.6327, 0.5125, 0.6326, 0.5076, 0.6375, 0.5077, 0.6327, 0.5125, 0.625, 0.5125, 0.625, 0.5078, 0.6326, 0.5076, 0.6375, 0.5077, 0.6326, 0.5076, 0.6328, 0.5, 0.6375, 0.5, 0.6326, 0.5076, 0.625, 0.5078, 0.6232, 0.5, 0.6328, 0.5, 0.6125, 0.5125, 0.6125, 0.5077, 0.6174, 0.5076, 0.6173, 0.5125, 0.6125, 0.5077, 0.6125, 0.5, 0.6172, 0.5, 0.6174, 0.5076, 0.6173, 0.5125, 0.6174, 0.5076, 0.625, 0.5078, 0.625, 0.5125, 0.6174, 0.5076, 0.6172, 0.5, 0.6232, 0.5, 0.625, 0.5078, 0.6125, 0.4875, 0.6173, 0.4875, 0.6174, 0.4924, 0.6125, 0.4923, 0.6173, 0.4875, 0.625, 0.4875, 0.625, 0.4922, 0.6174, 0.4924, 0.6125, 0.4923, 0.6174, 0.4924, 0.6172, 0.5, 0.6125, 0.5, 0.6174, 0.4924, 0.625, 0.4922, 0.6232, 0.5, 0.6172, 0.5, 0.1375, 0.5125, 0.1375, 0.7375, 0.1327, 0.7375, 0.1327, 0.5125, 0.1327, 0.5125, 0.1327, 0.7375, 0.125, 0.7375, 0.125, 0.5125, 0.375, 0.2375, 0.375, 0.0125, 0.3827, 0.0125, 0.3827, 0.2375, 0.3827, 0.2375, 0.3827, 0.0125, 0.3875, 0.0125, 0.3875, 0.2375, 0.3875, 0.9875, 0.4325, 0.9875, 0.4775, 0.9875, 0.5225, 0.9875, 0.5675, 0.9875, 0.6125, 0.9875, 0.6125, 0.9923, 0.6125, 0.0, 0.6125, 0.007716, 0.5675, 0.007716, 0.5225, 0.007716, 0.4775, 0.007716, 0.4325, 0.007716, 0.3875, 0.007716, 0.3875, 1.0, 0.3875, 0.9923, 0.5675, 0.007716, 0.6125, 0.007716, 0.6125, 0.0125, 0.5675, 0.0125, 0.8625, 0.7375, 0.8625, 0.5125, 0.8673, 0.5125, 0.8673, 0.7375, 0.8673, 0.7375, 0.8673, 0.5125, 0.875, 0.5125, 0.875, 0.7375, 0.625, 0.0125, 0.625, 0.2375, 0.6173, 0.2375, 0.6173, 0.0125, 0.6173, 0.0125, 0.6173, 0.2375, 0.6125, 0.2375, 0.6125, 0.0125, 0.6125, 0.2625, 0.3875, 0.2625, 0.3875, 0.2577, 0.3875, 0.25, 0.3875, 0.2423, 0.4325, 0.2423, 0.4775, 0.2423, 0.5225, 0.2423, 0.5675, 0.2423, 0.6125, 0.2423, 0.6125, 0.25, 0.6125, 0.2577, 0.4325, 0.2423, 0.3875, 0.2423, 0.3875, 0.2375, 0.4325, 0.2375, 0.2202, 0.5125, 0.1375, 0.5125, 0.1375, 0.5077, 0.2202, 0.5077, 0.2202, 0.5077, 0.1375, 0.5077, 0.1375, 0.5, 0.2202, 0.5, 0.375, 0.3452, 0.375, 0.2625, 0.3827, 0.2625, 0.3827, 0.3452, 0.3827, 0.3452, 0.3827, 0.2625, 0.3875, 0.2625, 0.3875, 0.3452, 0.7195, 0.5125, 0.6375, 0.5125, 0.6375, 0.5077, 0.7195, 0.5077, 0.7195, 0.5077, 0.6375, 0.5077, 0.6375, 0.5, 0.7195, 0.5, 0.625, 0.4055, 0.625, 0.4875, 0.6173, 0.4875, 0.6173, 0.4055, 0.6173, 0.4055, 0.6173, 0.4875, 0.6125, 0.4875, 0.6125, 0.4055, 0.4325, 0.5125, 0.3875, 0.5125, 0.3875, 0.5077, 0.4325, 0.5077, 0.6125, 0.5077, 0.5675, 0.5077, 0.5225, 0.5077, 0.4775, 0.5077, 0.4325, 0.5077, 0.3875, 0.5077, 0.3875, 0.5, 0.3875, 0.4923, 0.3875, 0.4875, 0.6125, 0.4875, 0.6125, 0.4923, 0.6125, 0.5, 0.3625, 0.7375, 0.3625, 0.5125, 0.3673, 0.5125, 0.3673, 0.7375, 0.3673, 0.7375, 0.3673, 0.5125, 0.375, 0.5125, 0.375, 0.7375, 0.375, 0.7375, 0.375, 0.5125, 0.3827, 0.5125, 0.3827, 0.7375, 0.3827, 0.7375, 0.3827, 0.5125, 0.3875, 0.5125, 0.3875, 0.7375, 0.6375, 0.5125, 0.6375, 0.7375, 0.6327, 0.7375, 0.6327, 0.5125, 0.6327, 0.5125, 0.6327, 0.7375, 0.625, 0.7375, 0.625, 0.5125, 0.625, 0.5125, 0.625, 0.7375, 0.6173, 0.7375, 0.6173, 0.5125, 0.6173, 0.5125, 0.6173, 0.7375, 0.6125, 0.7375, 0.6125, 0.5125, 0.6125, 0.7625, 0.5675, 0.7625, 0.5225, 0.7625, 0.4775, 0.7625, 0.4325, 0.7625, 0.3875, 0.7625, 0.3875, 0.7577, 0.3875, 0.75, 0.3875, 0.7423, 0.4325, 0.7423, 0.4775, 0.7423, 0.5225, 0.7423, 0.5675, 0.7423, 0.6125, 0.7423, 0.6125, 0.75, 0.6125, 0.7577, 0.4325, 0.7423, 0.3875, 0.7423, 0.3875, 0.7375, 0.4325, 0.7375, 0.2805, 0.7375, 0.3625, 0.7375, 0.3625, 0.7423, 0.2805, 0.7423, 0.2805, 0.7423, 0.3625, 0.7423, 0.3625, 0.75, 0.2805, 0.75, 0.375, 0.8445, 0.375, 0.7625, 0.3827, 0.7625, 0.3827, 0.8445, 0.3827, 0.8445, 0.3827, 0.7625, 0.3875, 0.7625, 0.3875, 0.8445, 0.7798, 0.7375, 0.8625, 0.7375, 0.8625, 0.7423, 0.7798, 0.7423, 0.7798, 0.7423, 0.8625, 0.7423, 0.8625, 0.75, 0.7798, 0.75, 0.625, 0.9048, 0.625, 0.9875, 0.6173, 0.9875, 0.6173, 0.9048, 0.6173, 0.9048, 0.6173, 0.9875, 0.6125, 0.9875, 0.6125, 0.9048, 0.2805, 0.5125, 0.3625, 0.5125, 0.3625, 0.7375, 0.2805, 0.7375, 0.6125, 0.7423, 0.5675, 0.7423, 0.5675, 0.7375, 0.6125, 0.7375, 0.5675, 0.7423, 0.5225, 0.7423, 0.5225, 0.7375, 0.5675, 0.7375, 0.5225, 0.7423, 0.4775, 0.7423, 0.4775, 0.7375, 0.5225, 0.7375, 0.4775, 0.7423, 0.4325, 0.7423, 0.4325, 0.7375, 0.4775, 0.7375, 0.6125, 0.5125, 0.5675, 0.5125, 0.5675, 0.5077, 0.6125, 0.5077, 0.5675, 0.5125, 0.5225, 0.5125, 0.5225, 0.5077, 0.5675, 0.5077, 0.5225, 0.5125, 0.4775, 0.5125, 0.4775, 0.5077, 0.5225, 0.5077, 0.4775, 0.5125, 0.4325, 0.5125, 0.4325, 0.5077, 0.4775, 0.5077, 0.6125, 0.2423, 0.5675, 0.2423, 0.5675, 0.2375, 0.6125, 0.2375, 0.5675, 0.2423, 0.5225, 0.2423, 0.5225, 0.2375, 0.5675, 0.2375, 0.5225, 0.2423, 0.4775, 0.2423, 0.4775, 0.2375, 0.5225, 0.2375, 0.4775, 0.2423, 0.4325, 0.2423, 0.4325, 0.2375, 0.4775, 0.2375, 0.3875, 0.007716, 0.4325, 0.007716, 0.4325, 0.0125, 0.3875, 0.0125, 0.4325, 0.007716, 0.4775, 0.007716, 0.4775, 0.0125, 0.4325, 0.0125, 0.4775, 0.007716, 0.5225, 0.007716, 0.5225, 0.0125, 0.4775, 0.0125, 0.5225, 0.007716, 0.5675, 0.007716, 0.5675, 0.0125, 0.5225, 0.0125, 0.3875, 0.0125, 0.4325, 0.0125, 0.4325, 0.2375, 0.3875, 0.2375, 0.4325, 0.0125, 0.4775, 0.0125, 0.4775, 0.2375, 0.4325, 0.2375, 0.4775, 0.0125, 0.5225, 0.0125, 0.5225, 0.2375, 0.4775, 0.2375, 0.5225, 0.0125, 0.5675, 0.0125, 0.5675, 0.2375, 0.5225, 0.2375, 0.3875, 0.5125, 0.4325, 0.5125, 0.4325, 0.7375, 0.3875, 0.7375, 0.4325, 0.5125, 0.4775, 0.5125, 0.4775, 0.7375, 0.4325, 0.7375, 0.4775, 0.5125, 0.5225, 0.5125, 0.5225, 0.7375, 0.4775, 0.7375, 0.5225, 0.5125, 0.5675, 0.5125, 0.5675, 0.7375, 0.5225, 0.7375, 0.6125, 0.8445, 0.6125, 0.9048, 0.6125, 0.9875, 0.5675, 0.9875, 0.5675, 0.9048, 0.5675, 0.8445, 0.5675, 0.7625, 0.6125, 0.7625, 0.4325, 0.9048, 0.4775, 0.9048, 0.4775, 0.9875, 0.4325, 0.9875, 0.4325, 0.8445, 0.4325, 0.9048, 0.4325, 0.9875, 0.3875, 0.9875, 0.3875, 0.9048, 0.3875, 0.8445, 0.3875, 0.7625, 0.4325, 0.7625, 0.5225, 0.9048, 0.5675, 0.9048, 0.5675, 0.9875, 0.5225, 0.9875, 0.5225, 0.7625, 0.5675, 0.7625, 0.5675, 0.8445, 0.5225, 0.8445, 0.4325, 0.7625, 0.4775, 0.7625, 0.4775, 0.8445, 0.4325, 0.8445, 0.2202, 0.5125, 0.2805, 0.5125, 0.2805, 0.7375, 0.2202, 0.7375, 0.6173, 0.7625, 0.6173, 0.8445, 0.6125, 0.8445, 0.6125, 0.7625, 0.625, 0.7625, 0.625, 0.8445, 0.6173, 0.8445, 0.6173, 0.7625, 0.6375, 0.7423, 0.7195, 0.7423, 0.7195, 0.75, 0.6375, 0.75, 0.6375, 0.7375, 0.7195, 0.7375, 0.7195, 0.7423, 0.6375, 0.7423, 0.3827, 0.9048, 0.3827, 0.8445, 0.3875, 0.8445, 0.3875, 0.9048, 0.375, 0.9048, 0.375, 0.8445, 0.3827, 0.8445, 0.3827, 0.9048, 0.2202, 0.7423, 0.2805, 0.7423, 0.2805, 0.75, 0.2202, 0.75, 0.2202, 0.7375, 0.2805, 0.7375, 0.2805, 0.7423, 0.2202, 0.7423, 0.6173, 0.3452, 0.6173, 0.4055, 0.6125, 0.4055, 0.6125, 0.3452, 0.625, 0.3452, 0.625, 0.4055, 0.6173, 0.4055, 0.6173, 0.3452, 0.7798, 0.5077, 0.7195, 0.5077, 0.7195, 0.5, 0.7798, 0.5, 0.7798, 0.5125, 0.7195, 0.5125, 0.7195, 0.5077, 0.7798, 0.5077, 0.3827, 0.4875, 0.3827, 0.4055, 0.3875, 0.4055, 0.3875, 0.4875, 0.375, 0.4875, 0.375, 0.4055, 0.3827, 0.4055, 0.3827, 0.4875, 0.3625, 0.5077, 0.2805, 0.5077, 0.2805, 0.5, 0.3625, 0.5, 0.3625, 0.5125, 0.2805, 0.5125, 0.2805, 0.5077, 0.3625, 0.5077, 0.6375, 0.5125, 0.7195, 0.5125, 0.7195, 0.7375, 0.6375, 0.7375, 0.5225, 0.8445, 0.5225, 0.9048, 0.5225, 0.9875, 0.4775, 0.9875, 0.4775, 0.9048, 0.4775, 0.8445, 0.4775, 0.7625, 0.5225, 0.7625, 0.3875, 0.2625, 0.6125, 0.2625, 0.6125, 0.3452, 0.6125, 0.4055, 0.6125, 0.4875, 0.3875, 0.4875, 0.3875, 0.4055, 0.3875, 0.3452, 0.8625, 0.5125, 0.7798, 0.5125, 0.7798, 0.5077, 0.8625, 0.5077, 0.8625, 0.5077, 0.7798, 0.5077, 0.7798, 0.5, 0.8625, 0.5, 0.625, 0.2625, 0.625, 0.3452, 0.6173, 0.3452, 0.6173, 0.2625, 0.6173, 0.2625, 0.6173, 0.3452, 0.6125, 0.3452, 0.6125, 0.2625, 0.1375, 0.7375, 0.2202, 0.7375, 0.2202, 0.7423, 0.1375, 0.7423, 0.1375, 0.7423, 0.2202, 0.7423, 0.2202, 0.75, 0.1375, 0.75, 0.375, 0.9875, 0.375, 0.9048, 0.3827, 0.9048, 0.3827, 0.9875, 0.3827, 0.9875, 0.3827, 0.9048, 0.3875, 0.9048, 0.3875, 0.9875, 0.1375, 0.5125, 0.2202, 0.5125, 0.2202, 0.7375, 0.1375, 0.7375, 0.4325, 0.9048, 0.4325, 0.8445, 0.4325, 0.8445, 0.4325, 0.9048, 0.5225, 0.9048, 0.5225, 0.8445, 0.5225, 0.8445, 0.5225, 0.9048, 0.6173, 0.8445, 0.6173, 0.9048, 0.6125, 0.9048, 0.6125, 0.8445, 0.625, 0.8445, 0.625, 0.9048, 0.6173, 0.9048, 0.6173, 0.8445, 0.7195, 0.7423, 0.7798, 0.7423, 0.7798, 0.75, 0.7195, 0.75, 0.7195, 0.7375, 0.7798, 0.7375, 0.7798, 0.7423, 0.7195, 0.7423, 0.3827, 0.4055, 0.3827, 0.3452, 0.3875, 0.3452, 0.3875, 0.4055, 0.375, 0.4055, 0.375, 0.3452, 0.3827, 0.3452, 0.3827, 0.4055, 0.2805, 0.5077, 0.2202, 0.5077, 0.2202, 0.5, 0.2805, 0.5, 0.2805, 0.5125, 0.2202, 0.5125, 0.2202, 0.5077, 0.2805, 0.5077, 0.7195, 0.5125, 0.7798, 0.5125, 0.7798, 0.7375, 0.7195, 0.7375, 0.5225, 0.8445, 0.5675, 0.8445, 0.5675, 0.9048, 0.5225, 0.9048, 0.4325, 0.8445, 0.4775, 0.8445, 0.4775, 0.9048, 0.4325, 0.9048, 0.5675, 0.8445, 0.5675, 0.9048, 0.5675, 0.9048, 0.5675, 0.8445, 0.4775, 0.9048, 0.4325, 0.9048, 0.4325, 0.9048, 0.4775, 0.9048, 0.4775, 0.8445, 0.4775, 0.9048, 0.4775, 0.9048, 0.4775, 0.8445, 0.5675, 0.9048, 0.5225, 0.9048, 0.5225, 0.9048, 0.5675, 0.9048, 0.4325, 0.8445, 0.4775, 0.8445, 0.4775, 0.8445, 0.4325, 0.8445, 0.5225, 0.8445, 0.5675, 0.8445, 0.5675, 0.8445, 0.5225, 0.8445, 1.0, 0.5, 1.0, 1.0, 0.9167, 1.0, 0.9167, 0.5, 0.9167, 0.5, 0.9167, 1.0, 0.8333, 1.0, 0.8333, 0.5, 0.8333, 0.5, 0.8333, 1.0, 0.75, 1.0, 0.75, 0.5, 0.75, 0.5, 0.75, 1.0, 0.6667, 1.0, 0.6667, 0.5, 0.6667, 0.5, 0.6667, 1.0, 0.5833, 1.0, 0.5833, 0.5, 0.5833, 0.5, 0.5833, 1.0, 0.5, 1.0, 0.5, 0.5, 0.5, 0.5, 0.5, 1.0, 0.4167, 1.0, 0.4167, 0.5, 0.4167, 0.5, 0.4167, 1.0, 0.3333, 1.0, 0.3333, 0.5, 0.3333, 0.5, 0.3333, 1.0, 0.25, 1.0, 0.25, 0.5, 0.25, 0.5, 0.25, 1.0, 0.1667, 1.0, 0.1667, 0.5, 0.1667, 0.5, 0.1667, 1.0, 0.08333, 1.0, 0.08333, 0.5, 0.08333, 0.5, 0.08333, 1.0, 7.451e-08, 1.0, 7.451e-08, 0.5, 0.8502, 0.4235, 0.75, 0.4503, 0.75, 0.49, 0.87, 0.4578, 0.25, 0.4503, 0.3502, 0.4235, 0.37, 0.4578, 0.25, 0.49, 0.9235, 0.3502, 0.8502, 0.4235, 0.87, 0.4578, 0.9578, 0.37, 0.3502, 0.4235, 0.4235, 0.3502, 0.4578, 0.37, 0.37, 0.4578, 0.9503, 0.25, 0.9235, 0.3502, 0.9578, 0.37, 0.99, 0.25, 0.4235, 0.3502, 0.4503, 0.25, 0.49, 0.25, 0.4578, 0.37, 0.9235, 0.1498, 0.9503, 0.25, 0.99, 0.25, 0.9578, 0.13, 0.4503, 0.25, 0.4235, 0.1498, 0.4578, 0.13, 0.49, 0.25, 0.8502, 0.07651, 0.9235, 0.1498, 0.9578, 0.13, 0.87, 0.04215, 0.4235, 0.1498, 0.3502, 0.07651, 0.37, 0.04215, 0.4578, 0.13, 0.75, 0.04968, 0.8502, 0.07651, 0.87, 0.04215, 0.75, 0.01, 0.3502, 0.07651, 0.25, 0.04968, 0.25, 0.01, 0.37, 0.04215, 0.6498, 0.07651, 0.75, 0.04968, 0.75, 0.01, 0.63, 0.04215, 0.25, 0.04968, 0.1498, 0.07651, 0.13, 0.04215, 0.25, 0.01, 0.5765, 0.1498, 0.6498, 0.07651, 0.63, 0.04215, 0.5422, 0.13, 0.1498, 0.07651, 0.07651, 0.1498, 0.04215, 0.13, 0.13, 0.04215, 0.5497, 0.25, 0.5765, 0.1498, 0.5422, 0.13, 0.51, 0.25, 0.07651, 0.1498, 0.04968, 0.25, 0.01, 0.25, 0.04215, 0.13, 0.5765, 0.3502, 0.5497, 0.25, 0.51, 0.25, 0.5422, 0.37, 0.04968, 0.25, 0.07651, 0.3502, 0.04215, 0.37, 0.01, 0.25, 0.6498, 0.4235, 0.5765, 0.3502, 0.5422, 0.37, 0.63, 0.4578, 0.07651, 0.3502, 0.1498, 0.4235, 0.13, 0.4578, 0.04215, 0.37, 0.75, 0.4503, 0.6498, 0.4235, 0.63, 0.4578, 0.75, 0.49, 0.1498, 0.4235, 0.25, 0.4503, 0.25, 0.49, 0.13, 0.4578, 0.25, 0.4503, 0.1498, 0.4235, 0.6498, 0.4235, 0.75, 0.4503, 0.1498, 0.4235, 0.07651, 0.3502, 0.5765, 0.3502, 0.6498, 0.4235, 0.07651, 0.3502, 0.04968, 0.25, 0.5497, 0.25, 0.5765, 0.3502, 0.04968, 0.25, 0.07651, 0.1498, 0.5765, 0.1498, 0.5497, 0.25, 0.07651, 0.1498, 0.1498, 0.07651, 0.6498, 0.07651, 0.5765, 0.1498, 0.1498, 0.07651, 0.25, 0.04968, 0.75, 0.04968, 0.6498, 0.07651, 0.25, 0.04968, 0.3502, 0.07651, 0.8502, 0.07651, 0.75, 0.04968, 0.3502, 0.07651, 0.4235, 0.1498, 0.9235, 0.1498, 0.8502, 0.07651, 0.4235, 0.1498, 0.4503, 0.25, 0.9503, 0.25, 0.9235, 0.1498, 0.4503, 0.25, 0.4235, 0.3502, 0.9235, 0.3502, 0.9503, 0.25, 0.4235, 0.3502, 0.3502, 0.4235, 0.8502, 0.4235, 0.9235, 0.3502, 0.3502, 0.4235, 0.25, 0.4503, 0.75, 0.4503, 0.8502, 0.4235, 0.08333, 0.5, 7.451e-08, 0.5, 7.451e-08, 0.5, 0.08333, 0.5, 0.63, 0.4578, 0.75, 0.49, 0.75, 0.49, 0.63, 0.4578, 0.1667, 0.8995, 0.25, 0.8995, 0.25, 0.8995, 0.1667, 0.8995, 0.8333, 0.8995, 0.9167, 0.8995, 0.9167, 0.8995, 0.8333, 0.8995, 0.87, 0.04215, 0.9578, 0.13, 0.9578, 0.13, 0.87, 0.04215, 0.5422, 0.37, 0.63, 0.4578, 0.63, 0.4578, 0.5422, 0.37, 0.25, 0.8995, 0.3333, 0.8995, 0.3333, 0.8995, 0.25, 0.8995, 0.87, 0.04215, 0.75, 0.01, 0.75, 0.01, 0.87, 0.04215, 0.3333, 0.8995, 0.4167, 0.8995, 0.4167, 0.8995, 0.3333, 0.8995, 0.75, 0.49, 0.87, 0.4578, 0.87, 0.4578, 0.75, 0.49, 0.63, 0.04215, 0.5422, 0.13, 0.5422, 0.13, 0.63, 0.04215, 0.4167, 0.8995, 0.5, 0.8995, 0.5, 0.8995, 0.4167, 0.8995, 0.75, 0.01, 0.63, 0.04215, 0.63, 0.04215, 0.75, 0.01, 0.5, 0.8995, 0.5833, 0.8995, 0.5833, 0.8995, 0.5, 0.8995, 0.25, 0.49, 0.37, 0.4578, 0.4578, 0.37, 0.49, 0.25, 0.4578, 0.13, 0.37, 0.04215, 0.25, 0.01, 0.13, 0.04215, 0.04216, 0.13, 0.01, 0.25, 0.04216, 0.37, 0.13, 0.4578, 0.6667, 0.5, 0.5833, 0.5, 0.5833, 0.5, 0.6667, 0.5, 0.4167, 0.5, 0.3333, 0.5, 0.3333, 0.5, 0.4167, 0.5, 0.1667, 0.5, 0.08333, 0.5, 0.08333, 0.5, 0.1667, 0.5, 0.8333, 0.5, 0.75, 0.5, 0.75, 0.5, 0.8333, 0.5, 1.0, 0.5, 0.9167, 0.5, 0.9167, 0.5, 1.0, 0.5, 0.5833, 0.5, 0.5, 0.5, 0.5, 0.5, 0.5833, 0.5, 0.3333, 0.5, 0.25, 0.5, 0.25, 0.5, 0.3333, 0.5, 0.9167, 0.5, 0.8333, 0.5, 0.8333, 0.5, 0.9167, 0.5, 0.75, 0.5, 0.6667, 0.5, 0.6667, 0.5, 0.75, 0.5, 0.5, 0.5, 0.4167, 0.5, 0.4167, 0.5, 0.5, 0.5, 0.25, 0.5, 0.1667, 0.5, 0.1667, 0.5, 0.25, 0.5, 0.9167, 0.5, 0.9167, 0.8995, 0.8333, 0.8995, 0.8333, 0.5, 0.8333, 0.5, 0.8333, 0.8995, 0.75, 0.8995, 0.75, 0.5, 0.75, 0.5, 0.75, 0.8995, 0.6667, 0.8995, 0.6667, 0.5, 0.6667, 0.5, 0.6667, 0.8995, 0.5833, 0.8995, 0.5833, 0.5, 0.5833, 0.5, 0.5833, 0.8995, 0.5, 0.8995, 0.5, 0.5, 0.5, 0.5, 0.5, 0.8995, 0.4167, 0.8995, 0.4167, 0.5, 0.4167, 0.5, 0.4167, 0.8995, 0.3333, 0.8995, 0.3333, 0.5, 0.3333, 0.5, 0.3333, 0.8995, 0.25, 0.8995, 0.25, 0.5, 0.25, 0.5, 0.25, 0.8995, 0.1667, 0.8995, 0.1667, 0.5, 0.1667, 0.5, 0.1667, 0.8995, 0.08333, 0.8995, 0.08333, 0.5, 0.08333, 0.5, 0.08333, 0.8995, 7.451e-08, 0.8995, 7.451e-08, 0.5, 1.0, 0.5, 1.0, 0.8995, 0.9167, 0.8995, 0.9167, 0.5, 1.0, 0.8995, 1.0, 1.0, 0.9167, 1.0, 0.9167, 0.8995, 0.08333, 0.8995, 0.08333, 1.0, 7.451e-08, 1.0, 7.451e-08, 0.8995, 0.1667, 0.8995, 0.1667, 1.0, 0.08333, 1.0, 0.08333, 0.8995, 0.25, 0.8995, 0.25, 1.0, 0.1667, 1.0, 0.1667, 0.8995, 0.3333, 0.8995, 0.3333, 1.0, 0.25, 1.0, 0.25, 0.8995, 0.4167, 0.8995, 0.4167, 1.0, 0.3333, 1.0, 0.3333, 0.8995, 0.5, 0.8995, 0.5, 1.0, 0.4167, 1.0, 0.4167, 0.8995, 0.5833, 0.8995, 0.5833, 1.0, 0.5, 1.0, 0.5, 0.8995, 0.6667, 0.8995, 0.6667, 1.0, 0.5833, 1.0, 0.5833, 0.8995, 0.75, 0.8995, 0.75, 1.0, 0.6667, 1.0, 0.6667, 0.8995, 0.8333, 0.8995, 0.8333, 1.0, 0.75, 1.0, 0.75, 0.8995, 0.9167, 0.8995, 0.9167, 1.0, 0.8333, 1.0, 0.8333, 0.8995, 0.9578, 0.13, 0.87, 0.04215, 0.87, 0.04215, 0.9578, 0.13, 0.75, 0.8995, 0.8333, 0.8995, 0.8333, 0.8995, 0.75, 0.8995, 0.9578, 0.37, 0.99, 0.25, 0.99, 0.25, 0.9578, 0.37, 0.08333, 0.8995, 0.1667, 0.8995, 0.1667, 0.8995, 0.08333, 0.8995, 0.51, 0.25, 0.5422, 0.37, 0.5422, 0.37, 0.51, 0.25, 0.6667, 0.8995, 0.75, 0.8995, 0.75, 0.8995, 0.6667, 0.8995, 0.99, 0.25, 0.9578, 0.13, 0.9578, 0.13, 0.99, 0.25, 7.451e-08, 0.8995, 0.08333, 0.8995, 0.08333, 0.8995, 7.451e-08, 0.8995, 0.5833, 0.8995, 0.6667, 0.8995, 0.6667, 0.8995, 0.5833, 0.8995, 0.87, 0.4578, 0.9578, 0.37, 0.9578, 0.37, 0.87, 0.4578, 0.9167, 0.8995, 1.0, 0.8995, 1.0, 0.8995, 0.9167, 0.8995, 0.5422, 0.13, 0.51, 0.25, 0.51, 0.25, 0.5422, 0.13, 0.87, 0.4578, 0.75, 0.49, 0.63, 0.4578, 0.5422, 0.37, 0.51, 0.25, 0.5422, 0.13, 0.63, 0.04215, 0.75, 0.01, 0.87, 0.04215, 0.9578, 0.13, 0.99, 0.25, 0.9578, 0.37, 0.75, 0.49, 0.63, 0.4578, 0.63, 0.4578, 0.75, 0.49, 0.5422, 0.37, 0.63, 0.4578, 0.63, 0.4578, 0.5422, 0.37, 0.63, 0.4578, 0.5422, 0.37, 0.5422, 0.37, 0.63, 0.4578, 0.75, 0.49, 0.63, 0.4578, 0.63, 0.4578, 0.75, 0.49, 0.75, 0.01, 0.87, 0.04215, 0.87, 0.04215, 0.75, 0.01, 0.9578, 0.13, 0.87, 0.04215, 0.87, 0.04215, 0.9578, 0.13, 0.87, 0.4578, 0.75, 0.49, 0.75, 0.49, 0.87, 0.4578, 0.5422, 0.13, 0.63, 0.04215, 0.63, 0.04215, 0.5422, 0.13, 0.99, 0.25, 0.9578, 0.37, 0.9578, 0.37, 0.99, 0.25, 0.63, 0.4578, 0.5422, 0.37, 0.5422, 0.37, 0.63, 0.4578, 0.63, 0.04215, 0.75, 0.01, 0.75, 0.01, 0.63, 0.04215, 0.87, 0.4578, 0.75, 0.49, 0.75, 0.49, 0.87, 0.4578, 0.75, 0.49, 0.63, 0.4578, 0.63, 0.4578, 0.75, 0.49, 0.9578, 0.13, 0.99, 0.25, 0.99, 0.25, 0.9578, 0.13, 0.63, 0.04215, 0.75, 0.01, 0.75, 0.01, 0.63, 0.04215, 0.5422, 0.37, 0.51, 0.25, 0.51, 0.25, 0.5422, 0.37, 0.9578, 0.37, 0.87, 0.4578, 0.87, 0.4578, 0.9578, 0.37, 0.87, 0.04215, 0.9578, 0.13, 0.9578, 0.13, 0.87, 0.04215, 0.5422, 0.13, 0.63, 0.04215, 0.63, 0.04215, 0.5422, 0.13, 0.63, 0.4578, 0.5422, 0.37, 0.5422, 0.37, 0.63, 0.4578, 0.99, 0.25, 0.9578, 0.37, 0.9578, 0.37, 0.99, 0.25, 0.75, 0.01, 0.87, 0.04215, 0.87, 0.04215, 0.75, 0.01, 0.51, 0.25, 0.5422, 0.13, 0.5422, 0.13, 0.51, 0.25, 0.87, 0.04215, 0.75, 0.01, 0.75, 0.01, 0.87, 0.04215, 0.87, 0.04215, 0.9578, 0.13, 0.9578, 0.13, 0.87, 0.04215, 0.99, 0.25, 0.9578, 0.37, 0.9578, 0.37, 0.99, 0.25, 0.5422, 0.37, 0.51, 0.25, 0.51, 0.25, 0.5422, 0.37, 0.63, 0.04215, 0.5422, 0.13, 0.5422, 0.13, 0.63, 0.04215, 0.75, 0.01, 0.87, 0.04215, 0.87, 0.04215, 0.75, 0.01, 0.9578, 0.13, 0.99, 0.25, 0.99, 0.25, 0.9578, 0.13, 0.75, 0.01, 0.63, 0.04215, 0.63, 0.04215, 0.75, 0.01, 0.5422, 0.13, 0.63, 0.04215, 0.63, 0.04215, 0.5422, 0.13, 0.9578, 0.37, 0.87, 0.4578, 0.87, 0.4578, 0.9578, 0.37, 0.51, 0.25, 0.5422, 0.13, 0.5422, 0.13, 0.51, 0.25, 0.75, 0.49, 0.87, 0.4578, 0.87, 0.4578, 0.75, 0.49, 0.99, 0.25, 0.9578, 0.13, 0.9578, 0.13, 0.9739, 0.19, 0.99, 0.25, 0.63, 0.4578, 0.75, 0.49, 0.75, 0.49, 0.69, 0.4739, 0.63, 0.4578, 0.5422, 0.13, 0.63, 0.04215, 0.63, 0.04215, 0.5861, 0.08608, 0.5422, 0.13, 0.9578, 0.37, 0.99, 0.25, 0.99, 0.25, 0.9578, 0.37, 0.5422, 0.37, 0.63, 0.4578, 0.63, 0.4578, 0.5422, 0.37, 0.63, 0.04215, 0.75, 0.01, 0.75, 0.01, 0.63, 0.04215, 0.9578, 0.13, 0.87, 0.04215, 0.87, 0.04215, 0.9578, 0.13, 0.87, 0.4578, 0.75, 0.49, 0.75, 0.49, 0.87, 0.4578, 0.51, 0.25, 0.5422, 0.13, 0.5422, 0.13, 0.51, 0.25, 0.87, 0.04215, 0.75, 0.01, 0.75, 0.01, 0.81, 0.02608, 0.87, 0.04215, 0.9578, 0.37, 0.87, 0.4578, 0.87, 0.4578, 0.9139, 0.4139, 0.9578, 0.37, 0.5422, 0.37, 0.51, 0.25, 0.51, 0.25, 0.5261, 0.31, 0.5422, 0.37, 0.9578, 0.13, 0.99, 0.25, 0.99, 0.25, 0.9578, 0.13, 0.9578, 0.37, 0.99, 0.25, 0.99, 0.25, 0.9578, 0.37, 0.5422, 0.37, 0.51, 0.25, 0.51, 0.25, 0.5422, 0.37, 0.63, 0.4578, 0.75, 0.49, 0.75, 0.49, 0.63, 0.4578, 0.9578, 0.37, 0.87, 0.4578, 0.87, 0.4578, 0.9578, 0.37, 0.99, 0.25, 0.9578, 0.13, 0.9578, 0.13, 0.99, 0.25, 0.51, 0.25, 0.5422, 0.13, 0.5422, 0.13, 0.51, 0.25, 0.51, 0.25, 0.5422, 0.37, 0.5422, 0.37, 0.51, 0.25, 0.87, 0.4578, 0.75, 0.49, 0.75, 0.49, 0.87, 0.4578, 0.87, 0.4578, 0.9578, 0.37, 0.9578, 0.37, 0.87, 0.4578, 0.63, 0.04215, 0.75, 0.01, 0.75, 0.01, 0.63, 0.04215, 0.5422, 0.13, 0.51, 0.25, 0.51, 0.25, 0.5422, 0.13, 0.99, 0.25, 0.99, 0.25, 0.99, 0.25, 0.99, 0.25, 0.81, 0.02608, 0.75, 0.01, 0.75, 0.01, 0.81, 0.02608, 0.5861, 0.08608, 0.5422, 0.13, 0.5422, 0.13, 0.5861, 0.08608, 0.63, 0.4578, 0.5422, 0.37, 0.5422, 0.37, 0.5861, 0.4139, 0.63, 0.4578, 0.5422, 0.13, 0.51, 0.25, 0.51, 0.25, 0.5261, 0.19, 0.5422, 0.13, 0.87, 0.04215, 0.9578, 0.13, 0.9578, 0.13, 0.9139, 0.08608, 0.87, 0.04215, 0.5422, 0.37, 0.5422, 0.37, 0.5422, 0.37, 0.5422, 0.37, 0.69, 0.4739, 0.75, 0.49, 0.75, 0.49, 0.69, 0.4739, 0.9739, 0.19, 0.9578, 0.13, 0.9578, 0.13, 0.9739, 0.19, 0.5261, 0.31, 0.5422, 0.37, 0.5422, 0.37, 0.5261, 0.31, 0.9139, 0.4139, 0.9578, 0.37, 0.9578, 0.37, 0.9139, 0.4139, 0.87, 0.4578, 0.87, 0.4578, 0.87, 0.4578, 0.87, 0.4578, 0.75, 0.01, 0.87, 0.04215, 0.87, 0.04215, 0.81, 0.02608, 0.75, 0.01, 0.51, 0.25, 0.5422, 0.37, 0.5422, 0.37, 0.5261, 0.31, 0.51, 0.25, 0.87, 0.4578, 0.9578, 0.37, 0.9578, 0.37, 0.9139, 0.4139, 0.87, 0.4578, 0.87, 0.04215, 0.9578, 0.13, 0.9578, 0.13, 0.87, 0.04215, 0.5422, 0.13, 0.51, 0.25, 0.51, 0.25, 0.5422, 0.13, 0.63, 0.4578, 0.5422, 0.37, 0.5422, 0.37, 0.63, 0.4578, 0.75, 0.49, 0.87, 0.4578, 0.87, 0.4578, 0.75, 0.49, 0.99, 0.25, 0.9578, 0.37, 0.9578, 0.37, 0.99, 0.25, 0.75, 0.01, 0.63, 0.04215, 0.63, 0.04215, 0.75, 0.01, 0.75, 0.49, 0.63, 0.4578, 0.63, 0.4578, 0.69, 0.4739, 0.75, 0.49, 0.9578, 0.13, 0.99, 0.25, 0.99, 0.25, 0.9739, 0.19, 0.9578, 0.13, 0.63, 0.04215, 0.5422, 0.13, 0.5422, 0.13, 0.5861, 0.08608, 0.63, 0.04215, 0.9139, 0.08608, 0.87, 0.04215, 0.87, 0.04215, 0.9139, 0.08608, 0.69, 0.02608, 0.63, 0.04215, 0.63, 0.04215, 0.69, 0.02608, 0.81, 0.4739, 0.87, 0.4578, 0.87, 0.4578, 0.81, 0.4739, 0.5861, 0.4139, 0.63, 0.4578, 0.63, 0.4578, 0.5861, 0.4139, 0.9739, 0.31, 0.99, 0.25, 0.99, 0.25, 0.9739, 0.31, 0.5261, 0.19, 0.51, 0.25, 0.51, 0.25, 0.5261, 0.19, 0.75, 0.49, 0.87, 0.4578, 0.87, 0.4578, 0.81, 0.4739, 0.75, 0.49, 0.99, 0.25, 0.9578, 0.37, 0.9578, 0.37, 0.9739, 0.31, 0.99, 0.25, 0.75, 0.01, 0.63, 0.04215, 0.63, 0.04215, 0.69, 0.02608, 0.75, 0.01, 0.9578, 0.37, 0.9578, 0.37, 0.9578, 0.37, 0.9578, 0.37, 0.87, 0.04215, 0.87, 0.04215, 0.87, 0.04215, 0.87, 0.04215, 0.51, 0.25, 0.51, 0.25, 0.51, 0.25, 0.51, 0.25, 0.5422, 0.13, 0.5422, 0.13, 0.5422, 0.13, 0.5422, 0.13, 0.51, 0.25, 0.5422, 0.13, 0.5422, 0.13, 0.5261, 0.19, 0.51, 0.25, 0.75, 0.01, 0.75, 0.01, 0.75, 0.01, 0.75, 0.01, 0.87, 0.4578, 0.75, 0.49, 0.75, 0.49, 0.81, 0.4739, 0.87, 0.4578, 0.9578, 0.13, 0.87, 0.04215, 0.87, 0.04215, 0.9139, 0.08608, 0.9578, 0.13, 0.63, 0.04215, 0.75, 0.01, 0.75, 0.01, 0.69, 0.02608, 0.63, 0.04215, 0.5422, 0.37, 0.63, 0.4578, 0.63, 0.4578, 0.5861, 0.4139, 0.5422, 0.37, 0.63, 0.04215, 0.63, 0.04215, 0.63, 0.04215, 0.63, 0.04215, 0.9578, 0.13, 0.9578, 0.13, 0.9578, 0.13, 0.9578, 0.13, 0.9578, 0.37, 0.99, 0.25, 0.99, 0.25, 0.9739, 0.31, 0.9578, 0.37, 0.75, 0.49, 0.75, 0.49, 0.75, 0.49, 0.75, 0.49, 0.63, 0.4578, 0.63, 0.4578, 0.63, 0.4578, 0.63, 0.4578, 0.51, 0.25, 0.5261, 0.31, 0.5261, 0.31, 0.51, 0.25, 0.5422, 0.13, 0.5261, 0.19, 0.5261, 0.19, 0.5422, 0.13, 0.9578, 0.37, 0.9739, 0.31, 0.9739, 0.31, 0.9578, 0.37, 0.5422, 0.37, 0.5861, 0.4139, 0.5861, 0.4139, 0.5422, 0.37, 0.75, 0.49, 0.81, 0.4739, 0.81, 0.4739, 0.75, 0.49, 0.75, 0.01, 0.69, 0.02608, 0.69, 0.02608, 0.75, 0.01, 0.9578, 0.13, 0.9139, 0.08608, 0.9139, 0.08608, 0.9578, 0.13, 0.87, 0.4578, 0.9139, 0.4139, 0.9139, 0.4139, 0.87, 0.4578, 0.99, 0.25, 0.9739, 0.19, 0.9739, 0.19, 0.99, 0.25, 0.63, 0.4578, 0.69, 0.4739, 0.69, 0.4739, 0.63, 0.4578, 0.63, 0.04215, 0.5861, 0.08608, 0.5861, 0.08608, 0.63, 0.04215, 0.87, 0.04215, 0.81, 0.02608, 0.81, 0.02608, 0.87, 0.04215])
me_cube_004.use_remesh_fix_poles = True
me_cube_004.use_remesh_preserve_attributes = False
me_cube_004.use_mirror_vertex_groups = False
me_cube_004.update()

# ---- objects
ob_1x1x1_006 = bpy.data.objects.new('1x1x1.006', me_cube_003)
ob_apoio = bpy.data.objects.new('Apoio', me_cube_004)
ob_parente = bpy.data.objects.new('Parente', None)

# ---- transforms, parenting, visibility, modifiers, constraints
ob_1x1x1_006.location = (0.0, 0.0, -0.3903)
ob_1x1x1_006.hide_select = True
ob_1x1x1_006.show_wire = True
ob_1x1x1_006.lineart.crease_threshold = 0.0
ob_apoio.location = (0.0, 0.0, 6.196)
ob_apoio.scale = (0.5153, -0.06003, 1.0)
ob_apoio.lineart.crease_threshold = 0.0
ob_parente.location = (0.0, 0.0, 6.196)
ob_parente.lineart.crease_threshold = 0.0

# ---- collection membership
col_referencia.objects.link(ob_1x1x1_006)
col_tocha.objects.link(ob_apoio)
col_tocha.objects.link(ob_parente)

# ---- scene / render settings (as saved in the file)
scene.frame_start = 1; scene.frame_end = 250; scene.frame_set(0)
scene.render.engine = 'BLENDER_EEVEE_NEXT'
scene.cycles.use_denoising = False
scene.cycles.samples = 128
scene.cycles.sampling_pattern = 'TABULATED_SOBOL'
scene.cycles.use_adaptive_sampling = False
scene.cycles.use_light_tree = False
scene.view_settings.view_transform = 'Filmic'
bpy.context.view_layer.update()

# ---- added for rendering (the .blend has no active camera and no usable light): camera, sun
cam_auto = bpy.data.cameras.new('AutoCamera')
cam_auto.lens = 50.0
cam_auto.sensor_width = 36.0
cam_auto.clip_end = 1000.0
ob_auto_camera = bpy.data.objects.new('AutoCamera', cam_auto)
scene.collection.objects.link(ob_auto_camera)
ob_auto_camera.location = (16.0254, -19.2304, 17.8521)
ob_auto_camera.rotation_euler = (1.09748, -7.21219e-08, 0.694738)
scene.camera = ob_auto_camera
light_auto_sun = bpy.data.lights.new('AutoSun', 'SUN')
light_auto_sun.energy = 3.0
light_auto_sun.angle = 0.0523599
ob_auto_sun = bpy.data.objects.new('AutoSun', light_auto_sun)
scene.collection.objects.link(ob_auto_sun)
ob_auto_sun.rotation_euler = (0.872665, 0.174533, 0.523599)
bpy.context.view_layer.update()
